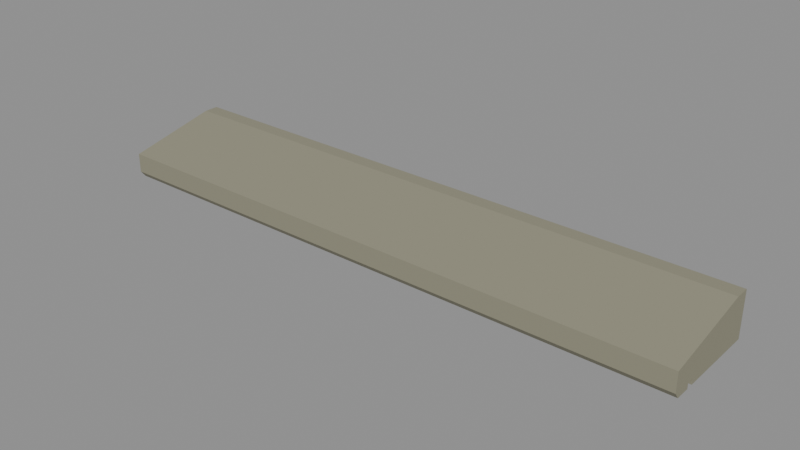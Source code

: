 # Source: cedar-source-window-paired-sill.lod0.blend  (saved by Blender 4.3.34; exported with 4.5.12 LTS)
import bpy
from mathutils import Matrix  # noqa: F401  (used for matrix-valued properties, if any)

bpy.ops.wm.read_factory_settings(use_empty=True)
scene = bpy.context.scene
scene.name = 'Scene'

# ---- materials (node trees are filled in below, after node groups)
mat_cedar = bpy.data.materials.new('cedar')
mat_cedar.diffuse_color = (0.2738, 0.2633, 0.1873, 1.0)

# ---- material node trees
mat_cedar.use_nodes = True; mat_cedar.node_tree.nodes.clear()
_N = mat_cedar.node_tree.nodes; _L = mat_cedar.node_tree.links
n0 = _N.new('ShaderNodeBsdfPrincipled'); n0.name = 'Principled BSDF'; n0.location = (10, 300)
n0.inputs[0].default_value = (0.2738, 0.2633, 0.1873, 1.0)
n0.inputs[2].default_value = 0.77
n1 = _N.new('ShaderNodeOutputMaterial'); n1.name = 'Material Output'; n1.location = (300, 300)
_L.new(n0.outputs[0], n1.inputs[0])
n1.is_active_output = True

# ---- meshes
me_editable_sill_section = bpy.data.meshes.new('editable-sill-section')
me_editable_sill_section.from_pydata([(-0.8193, -0.02, -0.006), (-0.8193, -0.06, -0.006), (-0.8193, -0.31, -0.059), (-0.8193, -0.31, -0.112), (-0.8193, -0.296, -0.13), (-0.8193, -0.256, -0.13), (-0.8193, -0.256, -0.115), (-0.8193, -0.237, -0.115), (-0.8193, -0.237, -0.13), (-0.8193, -0.02, -0.13), (0.8193, -0.02, -0.006), (0.8193, -0.06, -0.006), (0.8193, -0.31, -0.059), (0.8193, -0.31, -0.112), (0.8193, -0.296, -0.13), (0.8193, -0.256, -0.13), (0.8193, -0.256, -0.115), (0.8193, -0.237, -0.115), (0.8193, -0.237, -0.13), (0.8193, -0.02, -0.13)], [], [(9, 8, 7, 6, 5, 4, 3, 2, 1, 0), (10, 11, 12, 13, 14, 15, 16, 17, 18, 19), (0, 1, 11, 10), (1, 2, 12, 11), (2, 3, 13, 12), (3, 4, 14, 13), (4, 5, 15, 14), (5, 6, 16, 15), (6, 7, 17, 16), (7, 8, 18, 17), (8, 9, 19, 18), (9, 0, 10, 19)])
_uv = me_editable_sill_section.uv_layers.new(name='UVMap')
_uv.uv.foreach_set('vector', [0.01316, -0.08553, 0.1559, -0.08553, 0.1559, -0.07566, 0.1684, -0.07566, 0.1684, -0.08553, 0.1947, -0.08553, 0.2039, -0.07368, 0.2039, -0.03882, 0.03947, -0.003947, 0.01316, -0.003947, 0.01316, -0.003947, 0.03947, -0.003947, 0.2039, -0.03882, 0.2039, -0.07368, 0.1947, -0.08553, 0.1684, -0.08553, 0.1684, -0.07566, 0.1559, -0.07566, 0.1559, -0.08553, 0.01316, -0.08553, -0.539, 0.01316, -0.539, 0.03947, 0.539, 0.03947, 0.539, 0.01316, -0.539, 0.03947, -0.539, 0.2039, 0.539, 0.2039, 0.539, 0.03947, -0.539, -0.03882, -0.539, -0.07368, 0.539, -0.07368, 0.539, -0.03882, -0.539, -0.07368, -0.539, -0.08553, 0.539, -0.08553, 0.539, -0.07368, -0.539, 0.1947, -0.539, 0.1684, 0.539, 0.1684, 0.539, 0.1947, -0.539, -0.08553, -0.539, -0.07566, 0.539, -0.07566, 0.539, -0.08553, -0.539, 0.1684, -0.539, 0.1559, 0.539, 0.1559, 0.539, 0.1684, -0.539, -0.07566, -0.539, -0.08553, 0.539, -0.08553, 0.539, -0.07566, -0.539, 0.1559, -0.539, 0.01316, 0.539, 0.01316, 0.539, 0.1559, -0.539, -0.08553, -0.539, -0.003947, 0.539, -0.003947, 0.539, -0.08553])
me_editable_sill_section.materials.append(mat_cedar)
me_editable_sill_section.update()

# ---- objects
ob_window_sill = bpy.data.objects.new('window-sill', me_editable_sill_section)

# ---- transforms, parenting, visibility, modifiers, constraints
ob_window_sill.location = (0.0, 0.0, 0.0)

# ---- collection membership
scene.collection.objects.link(ob_window_sill)

# ---- scene / render settings (as saved in the file)
scene.frame_start = 1; scene.frame_end = 250; scene.frame_set(1)
scene.render.engine = 'BLENDER_EEVEE_NEXT'
bpy.context.view_layer.update()

# ---- added for rendering (the .blend has no active camera and no usable light): camera, sun + grey world if the file has none
cam_auto = bpy.data.cameras.new('AutoCamera')
cam_auto.lens = 50.0
cam_auto.sensor_width = 36.0
cam_auto.clip_end = 1000.0
ob_auto_camera = bpy.data.objects.new('AutoCamera', cam_auto)
scene.collection.objects.link(ob_auto_camera)
ob_auto_camera.location = (1.54383, -2.01759, 1.16706)
ob_auto_camera.rotation_euler = (1.09748, -7.21219e-08, 0.694738)
scene.camera = ob_auto_camera
light_auto_sun = bpy.data.lights.new('AutoSun', 'SUN')
light_auto_sun.energy = 3.0
light_auto_sun.angle = 0.0523599
ob_auto_sun = bpy.data.objects.new('AutoSun', light_auto_sun)
scene.collection.objects.link(ob_auto_sun)
ob_auto_sun.rotation_euler = (0.872665, 0.174533, 0.523599)
if scene.world is None:
    world_auto = bpy.data.worlds.new('AutoWorld')
    world_auto.color = (0.3, 0.3, 0.3)
    scene.world = world_auto
bpy.context.view_layer.update()
